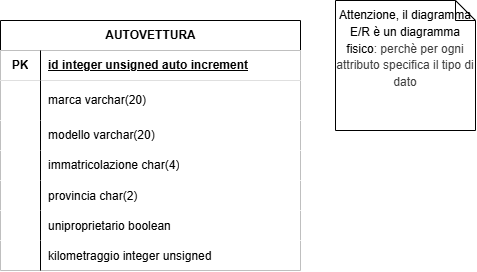

The diagram above was exported from draw.io. Its source (the exported page's mxGraphModel, read from the mxfile embedded in the PNG):
<mxGraphModel dx="487" dy="429" grid="1" gridSize="10" guides="1" tooltips="1" connect="1" arrows="1" fold="1" page="1" pageScale="1" pageWidth="850" pageHeight="1100" math="0" shadow="0">
  <root>
    <mxCell id="0" />
    <mxCell id="1" parent="0" />
    <mxCell id="ams1uv4tNvhCdIXWebml-1" parent="1" style="shape=table;startSize=30;container=1;collapsible=1;childLayout=tableLayout;fixedRows=1;rowLines=0;fontStyle=1;align=center;resizeLast=1;html=1;" value="AUTOVETTURA" vertex="1">
      <mxGeometry height="250" width="300" x="125" y="160" as="geometry" />
    </mxCell>
    <mxCell id="ams1uv4tNvhCdIXWebml-2" parent="ams1uv4tNvhCdIXWebml-1" style="shape=tableRow;horizontal=0;startSize=0;swimlaneHead=0;swimlaneBody=0;collapsible=0;dropTarget=0;points=[[0,0.5],[1,0.5]];portConstraint=eastwest;top=0;left=0;right=0;bottom=1;" value="" vertex="1">
      <mxGeometry height="30" width="300" y="30" as="geometry" />
    </mxCell>
    <mxCell id="ams1uv4tNvhCdIXWebml-3" parent="ams1uv4tNvhCdIXWebml-2" style="shape=partialRectangle;connectable=0;top=0;left=0;bottom=0;right=0;fontStyle=1;overflow=hidden;whiteSpace=wrap;html=1;" value="PK" vertex="1">
      <mxGeometry height="30" width="40" as="geometry">
        <mxRectangle height="30" width="40" as="alternateBounds" />
      </mxGeometry>
    </mxCell>
    <mxCell id="ams1uv4tNvhCdIXWebml-4" parent="ams1uv4tNvhCdIXWebml-2" style="shape=partialRectangle;connectable=0;top=0;left=0;bottom=0;right=0;align=left;spacingLeft=6;fontStyle=5;overflow=hidden;whiteSpace=wrap;html=1;" value="id integer unsigned auto increment" vertex="1">
      <mxGeometry height="30" width="260" x="40" as="geometry">
        <mxRectangle height="30" width="260" as="alternateBounds" />
      </mxGeometry>
    </mxCell>
    <mxCell id="ams1uv4tNvhCdIXWebml-5" parent="ams1uv4tNvhCdIXWebml-1" style="shape=tableRow;horizontal=0;startSize=0;swimlaneHead=0;swimlaneBody=0;collapsible=0;dropTarget=0;points=[[0,0.5],[1,0.5]];portConstraint=eastwest;top=0;left=0;right=0;bottom=0;" value="" vertex="1">
      <mxGeometry height="40" width="300" y="60" as="geometry" />
    </mxCell>
    <mxCell id="ams1uv4tNvhCdIXWebml-6" parent="ams1uv4tNvhCdIXWebml-5" style="shape=partialRectangle;connectable=0;top=0;left=0;bottom=0;right=0;editable=1;overflow=hidden;whiteSpace=wrap;html=1;" value="" vertex="1">
      <mxGeometry height="40" width="40" as="geometry">
        <mxRectangle height="40" width="40" as="alternateBounds" />
      </mxGeometry>
    </mxCell>
    <mxCell id="ams1uv4tNvhCdIXWebml-7" parent="ams1uv4tNvhCdIXWebml-5" style="shape=partialRectangle;connectable=0;top=0;left=0;bottom=0;right=0;align=left;spacingLeft=6;overflow=hidden;whiteSpace=wrap;html=1;" value="marca varchar(20)" vertex="1">
      <mxGeometry height="40" width="260" x="40" as="geometry">
        <mxRectangle height="40" width="260" as="alternateBounds" />
      </mxGeometry>
    </mxCell>
    <mxCell id="ams1uv4tNvhCdIXWebml-8" parent="ams1uv4tNvhCdIXWebml-1" style="shape=tableRow;horizontal=0;startSize=0;swimlaneHead=0;swimlaneBody=0;collapsible=0;dropTarget=0;points=[[0,0.5],[1,0.5]];portConstraint=eastwest;top=0;left=0;right=0;bottom=0;" value="" vertex="1">
      <mxGeometry height="30" width="300" y="100" as="geometry" />
    </mxCell>
    <mxCell id="ams1uv4tNvhCdIXWebml-9" parent="ams1uv4tNvhCdIXWebml-8" style="shape=partialRectangle;connectable=0;top=0;left=0;bottom=0;right=0;editable=1;overflow=hidden;whiteSpace=wrap;html=1;" value="" vertex="1">
      <mxGeometry height="30" width="40" as="geometry">
        <mxRectangle height="30" width="40" as="alternateBounds" />
      </mxGeometry>
    </mxCell>
    <mxCell id="ams1uv4tNvhCdIXWebml-10" parent="ams1uv4tNvhCdIXWebml-8" style="shape=partialRectangle;connectable=0;top=0;left=0;bottom=0;right=0;align=left;spacingLeft=6;overflow=hidden;whiteSpace=wrap;html=1;" value="modello varchar(20)" vertex="1">
      <mxGeometry height="30" width="260" x="40" as="geometry">
        <mxRectangle height="30" width="260" as="alternateBounds" />
      </mxGeometry>
    </mxCell>
    <mxCell id="ams1uv4tNvhCdIXWebml-11" parent="ams1uv4tNvhCdIXWebml-1" style="shape=tableRow;horizontal=0;startSize=0;swimlaneHead=0;swimlaneBody=0;collapsible=0;dropTarget=0;points=[[0,0.5],[1,0.5]];portConstraint=eastwest;top=0;left=0;right=0;bottom=0;" value="" vertex="1">
      <mxGeometry height="30" width="300" y="130" as="geometry" />
    </mxCell>
    <mxCell id="ams1uv4tNvhCdIXWebml-12" parent="ams1uv4tNvhCdIXWebml-11" style="shape=partialRectangle;connectable=0;top=0;left=0;bottom=0;right=0;editable=1;overflow=hidden;whiteSpace=wrap;html=1;" value="" vertex="1">
      <mxGeometry height="30" width="40" as="geometry">
        <mxRectangle height="30" width="40" as="alternateBounds" />
      </mxGeometry>
    </mxCell>
    <mxCell id="ams1uv4tNvhCdIXWebml-13" parent="ams1uv4tNvhCdIXWebml-11" style="shape=partialRectangle;connectable=0;top=0;left=0;bottom=0;right=0;align=left;spacingLeft=6;overflow=hidden;whiteSpace=wrap;html=1;" value="immatricolazione char(4)" vertex="1">
      <mxGeometry height="30" width="260" x="40" as="geometry">
        <mxRectangle height="30" width="260" as="alternateBounds" />
      </mxGeometry>
    </mxCell>
    <mxCell id="mRpXJUP0OW_tejwxMjYx-1" parent="ams1uv4tNvhCdIXWebml-1" style="shape=tableRow;horizontal=0;startSize=0;swimlaneHead=0;swimlaneBody=0;collapsible=0;dropTarget=0;points=[[0,0.5],[1,0.5]];portConstraint=eastwest;top=0;left=0;right=0;bottom=0;" value="" vertex="1">
      <mxGeometry height="30" width="300" y="160" as="geometry" />
    </mxCell>
    <mxCell id="mRpXJUP0OW_tejwxMjYx-2" parent="mRpXJUP0OW_tejwxMjYx-1" style="shape=partialRectangle;connectable=0;top=0;left=0;bottom=0;right=0;editable=1;overflow=hidden;" value="" vertex="1">
      <mxGeometry height="30" width="40" as="geometry">
        <mxRectangle height="30" width="40" as="alternateBounds" />
      </mxGeometry>
    </mxCell>
    <mxCell id="mRpXJUP0OW_tejwxMjYx-3" parent="mRpXJUP0OW_tejwxMjYx-1" style="shape=partialRectangle;connectable=0;top=0;left=0;bottom=0;right=0;align=left;spacingLeft=6;overflow=hidden;" value="provincia char(2)" vertex="1">
      <mxGeometry height="30" width="260" x="40" as="geometry">
        <mxRectangle height="30" width="260" as="alternateBounds" />
      </mxGeometry>
    </mxCell>
    <mxCell id="mRpXJUP0OW_tejwxMjYx-4" parent="ams1uv4tNvhCdIXWebml-1" style="shape=tableRow;horizontal=0;startSize=0;swimlaneHead=0;swimlaneBody=0;collapsible=0;dropTarget=0;points=[[0,0.5],[1,0.5]];portConstraint=eastwest;top=0;left=0;right=0;bottom=0;" value="" vertex="1">
      <mxGeometry height="30" width="300" y="190" as="geometry" />
    </mxCell>
    <mxCell id="mRpXJUP0OW_tejwxMjYx-5" parent="mRpXJUP0OW_tejwxMjYx-4" style="shape=partialRectangle;connectable=0;top=0;left=0;bottom=0;right=0;editable=1;overflow=hidden;" value="" vertex="1">
      <mxGeometry height="30" width="40" as="geometry">
        <mxRectangle height="30" width="40" as="alternateBounds" />
      </mxGeometry>
    </mxCell>
    <mxCell id="mRpXJUP0OW_tejwxMjYx-6" parent="mRpXJUP0OW_tejwxMjYx-4" style="shape=partialRectangle;connectable=0;top=0;left=0;bottom=0;right=0;align=left;spacingLeft=6;overflow=hidden;" value="uniproprietario boolean" vertex="1">
      <mxGeometry height="30" width="260" x="40" as="geometry">
        <mxRectangle height="30" width="260" as="alternateBounds" />
      </mxGeometry>
    </mxCell>
    <mxCell id="mRpXJUP0OW_tejwxMjYx-7" parent="ams1uv4tNvhCdIXWebml-1" style="shape=tableRow;horizontal=0;startSize=0;swimlaneHead=0;swimlaneBody=0;collapsible=0;dropTarget=0;points=[[0,0.5],[1,0.5]];portConstraint=eastwest;top=0;left=0;right=0;bottom=0;" value="" vertex="1">
      <mxGeometry height="30" width="300" y="220" as="geometry" />
    </mxCell>
    <mxCell id="mRpXJUP0OW_tejwxMjYx-8" parent="mRpXJUP0OW_tejwxMjYx-7" style="shape=partialRectangle;connectable=0;top=0;left=0;bottom=0;right=0;editable=1;overflow=hidden;" value="" vertex="1">
      <mxGeometry height="30" width="40" as="geometry">
        <mxRectangle height="30" width="40" as="alternateBounds" />
      </mxGeometry>
    </mxCell>
    <mxCell id="mRpXJUP0OW_tejwxMjYx-9" parent="mRpXJUP0OW_tejwxMjYx-7" style="shape=partialRectangle;connectable=0;top=0;left=0;bottom=0;right=0;align=left;spacingLeft=6;overflow=hidden;" value="kilometraggio integer unsigned" vertex="1">
      <mxGeometry height="30" width="260" x="40" as="geometry">
        <mxRectangle height="30" width="260" as="alternateBounds" />
      </mxGeometry>
    </mxCell>
    <mxCell id="mRpXJUP0OW_tejwxMjYx-10" parent="1" style="shape=note;size=20;whiteSpace=wrap;html=1;verticalAlign=top;" value="&lt;div style=&quot;line-height: 140%;&quot;&gt;Attenzione, il diagramma E/R è un diagramma fisico&lt;span style=&quot;color: rgb(63, 63, 63); background-color: transparent;&quot;&gt;: perchè per ogni attributo specifica il tipo di dato&lt;/span&gt;&lt;/div&gt;" vertex="1">
      <mxGeometry height="130" width="140" x="460" y="140" as="geometry" />
    </mxCell>
  </root>
</mxGraphModel>